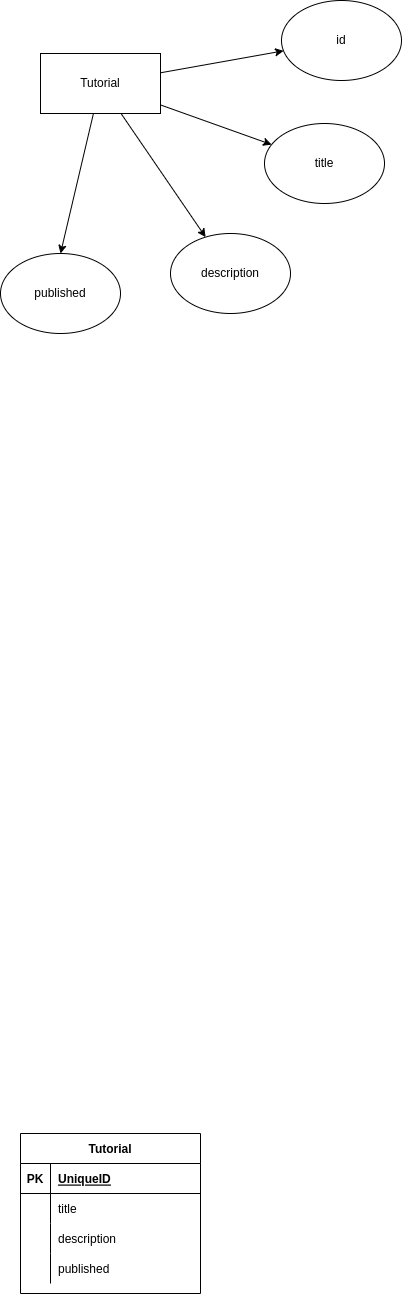

The diagram above was exported from draw.io. Its source (the exported page's mxGraphModel, read from the mxfile embedded in the PNG):
<mxGraphModel dx="1977" dy="1082" grid="1" gridSize="10" guides="1" tooltips="1" connect="1" arrows="1" fold="1" page="1" pageScale="1" pageWidth="827" pageHeight="1169" math="0" shadow="0">
  <root>
    <mxCell id="0" />
    <mxCell id="1" parent="0" />
    <mxCell id="S9uIFWW-0EjonIjAnn91-6" style="rounded=0;orthogonalLoop=1;jettySize=auto;html=1;" edge="1" parent="1" source="S9uIFWW-0EjonIjAnn91-1" target="S9uIFWW-0EjonIjAnn91-2">
      <mxGeometry relative="1" as="geometry" />
    </mxCell>
    <mxCell id="S9uIFWW-0EjonIjAnn91-7" style="rounded=0;orthogonalLoop=1;jettySize=auto;html=1;" edge="1" parent="1" source="S9uIFWW-0EjonIjAnn91-1" target="S9uIFWW-0EjonIjAnn91-3">
      <mxGeometry relative="1" as="geometry" />
    </mxCell>
    <mxCell id="S9uIFWW-0EjonIjAnn91-8" style="rounded=0;orthogonalLoop=1;jettySize=auto;html=1;" edge="1" parent="1" source="S9uIFWW-0EjonIjAnn91-1" target="S9uIFWW-0EjonIjAnn91-4">
      <mxGeometry relative="1" as="geometry" />
    </mxCell>
    <mxCell id="S9uIFWW-0EjonIjAnn91-9" style="rounded=0;orthogonalLoop=1;jettySize=auto;html=1;entryX=0.5;entryY=0;entryDx=0;entryDy=0;" edge="1" parent="1" source="S9uIFWW-0EjonIjAnn91-1" target="S9uIFWW-0EjonIjAnn91-5">
      <mxGeometry relative="1" as="geometry" />
    </mxCell>
    <mxCell id="S9uIFWW-0EjonIjAnn91-1" value="Tutorial" style="rounded=0;whiteSpace=wrap;html=1;" vertex="1" parent="1">
      <mxGeometry x="130" y="200" width="120" height="60" as="geometry" />
    </mxCell>
    <mxCell id="S9uIFWW-0EjonIjAnn91-2" value="id" style="ellipse;whiteSpace=wrap;html=1;" vertex="1" parent="1">
      <mxGeometry x="371" y="147" width="120" height="80" as="geometry" />
    </mxCell>
    <mxCell id="S9uIFWW-0EjonIjAnn91-3" value="title" style="ellipse;whiteSpace=wrap;html=1;" vertex="1" parent="1">
      <mxGeometry x="354" y="270" width="120" height="80" as="geometry" />
    </mxCell>
    <mxCell id="S9uIFWW-0EjonIjAnn91-4" value="description" style="ellipse;whiteSpace=wrap;html=1;" vertex="1" parent="1">
      <mxGeometry x="260" y="380" width="120" height="80" as="geometry" />
    </mxCell>
    <mxCell id="S9uIFWW-0EjonIjAnn91-5" value="published" style="ellipse;whiteSpace=wrap;html=1;" vertex="1" parent="1">
      <mxGeometry x="90" y="400" width="120" height="80" as="geometry" />
    </mxCell>
    <mxCell id="S9uIFWW-0EjonIjAnn91-11" value="Tutorial" style="shape=table;startSize=30;container=1;collapsible=1;childLayout=tableLayout;fixedRows=1;rowLines=0;fontStyle=1;align=center;resizeLast=1;" vertex="1" parent="1">
      <mxGeometry x="110" y="1280" width="180" height="160" as="geometry" />
    </mxCell>
    <mxCell id="S9uIFWW-0EjonIjAnn91-12" value="" style="shape=tableRow;horizontal=0;startSize=0;swimlaneHead=0;swimlaneBody=0;fillColor=none;collapsible=0;dropTarget=0;points=[[0,0.5],[1,0.5]];portConstraint=eastwest;top=0;left=0;right=0;bottom=1;" vertex="1" parent="S9uIFWW-0EjonIjAnn91-11">
      <mxGeometry y="30" width="180" height="30" as="geometry" />
    </mxCell>
    <mxCell id="S9uIFWW-0EjonIjAnn91-13" value="PK" style="shape=partialRectangle;connectable=0;fillColor=none;top=0;left=0;bottom=0;right=0;fontStyle=1;overflow=hidden;" vertex="1" parent="S9uIFWW-0EjonIjAnn91-12">
      <mxGeometry width="30" height="30" as="geometry">
        <mxRectangle width="30" height="30" as="alternateBounds" />
      </mxGeometry>
    </mxCell>
    <mxCell id="S9uIFWW-0EjonIjAnn91-14" value="UniqueID" style="shape=partialRectangle;connectable=0;fillColor=none;top=0;left=0;bottom=0;right=0;align=left;spacingLeft=6;fontStyle=5;overflow=hidden;" vertex="1" parent="S9uIFWW-0EjonIjAnn91-12">
      <mxGeometry x="30" width="150" height="30" as="geometry">
        <mxRectangle width="150" height="30" as="alternateBounds" />
      </mxGeometry>
    </mxCell>
    <mxCell id="S9uIFWW-0EjonIjAnn91-15" value="" style="shape=tableRow;horizontal=0;startSize=0;swimlaneHead=0;swimlaneBody=0;fillColor=none;collapsible=0;dropTarget=0;points=[[0,0.5],[1,0.5]];portConstraint=eastwest;top=0;left=0;right=0;bottom=0;" vertex="1" parent="S9uIFWW-0EjonIjAnn91-11">
      <mxGeometry y="60" width="180" height="30" as="geometry" />
    </mxCell>
    <mxCell id="S9uIFWW-0EjonIjAnn91-16" value="" style="shape=partialRectangle;connectable=0;fillColor=none;top=0;left=0;bottom=0;right=0;editable=1;overflow=hidden;" vertex="1" parent="S9uIFWW-0EjonIjAnn91-15">
      <mxGeometry width="30" height="30" as="geometry">
        <mxRectangle width="30" height="30" as="alternateBounds" />
      </mxGeometry>
    </mxCell>
    <mxCell id="S9uIFWW-0EjonIjAnn91-17" value="title" style="shape=partialRectangle;connectable=0;fillColor=none;top=0;left=0;bottom=0;right=0;align=left;spacingLeft=6;overflow=hidden;" vertex="1" parent="S9uIFWW-0EjonIjAnn91-15">
      <mxGeometry x="30" width="150" height="30" as="geometry">
        <mxRectangle width="150" height="30" as="alternateBounds" />
      </mxGeometry>
    </mxCell>
    <mxCell id="S9uIFWW-0EjonIjAnn91-18" value="" style="shape=tableRow;horizontal=0;startSize=0;swimlaneHead=0;swimlaneBody=0;fillColor=none;collapsible=0;dropTarget=0;points=[[0,0.5],[1,0.5]];portConstraint=eastwest;top=0;left=0;right=0;bottom=0;" vertex="1" parent="S9uIFWW-0EjonIjAnn91-11">
      <mxGeometry y="90" width="180" height="30" as="geometry" />
    </mxCell>
    <mxCell id="S9uIFWW-0EjonIjAnn91-19" value="" style="shape=partialRectangle;connectable=0;fillColor=none;top=0;left=0;bottom=0;right=0;editable=1;overflow=hidden;" vertex="1" parent="S9uIFWW-0EjonIjAnn91-18">
      <mxGeometry width="30" height="30" as="geometry">
        <mxRectangle width="30" height="30" as="alternateBounds" />
      </mxGeometry>
    </mxCell>
    <mxCell id="S9uIFWW-0EjonIjAnn91-20" value="description" style="shape=partialRectangle;connectable=0;fillColor=none;top=0;left=0;bottom=0;right=0;align=left;spacingLeft=6;overflow=hidden;" vertex="1" parent="S9uIFWW-0EjonIjAnn91-18">
      <mxGeometry x="30" width="150" height="30" as="geometry">
        <mxRectangle width="150" height="30" as="alternateBounds" />
      </mxGeometry>
    </mxCell>
    <mxCell id="S9uIFWW-0EjonIjAnn91-21" value="" style="shape=tableRow;horizontal=0;startSize=0;swimlaneHead=0;swimlaneBody=0;fillColor=none;collapsible=0;dropTarget=0;points=[[0,0.5],[1,0.5]];portConstraint=eastwest;top=0;left=0;right=0;bottom=0;" vertex="1" parent="S9uIFWW-0EjonIjAnn91-11">
      <mxGeometry y="120" width="180" height="30" as="geometry" />
    </mxCell>
    <mxCell id="S9uIFWW-0EjonIjAnn91-22" value="" style="shape=partialRectangle;connectable=0;fillColor=none;top=0;left=0;bottom=0;right=0;editable=1;overflow=hidden;" vertex="1" parent="S9uIFWW-0EjonIjAnn91-21">
      <mxGeometry width="30" height="30" as="geometry">
        <mxRectangle width="30" height="30" as="alternateBounds" />
      </mxGeometry>
    </mxCell>
    <mxCell id="S9uIFWW-0EjonIjAnn91-23" value="published" style="shape=partialRectangle;connectable=0;fillColor=none;top=0;left=0;bottom=0;right=0;align=left;spacingLeft=6;overflow=hidden;" vertex="1" parent="S9uIFWW-0EjonIjAnn91-21">
      <mxGeometry x="30" width="150" height="30" as="geometry">
        <mxRectangle width="150" height="30" as="alternateBounds" />
      </mxGeometry>
    </mxCell>
  </root>
</mxGraphModel>